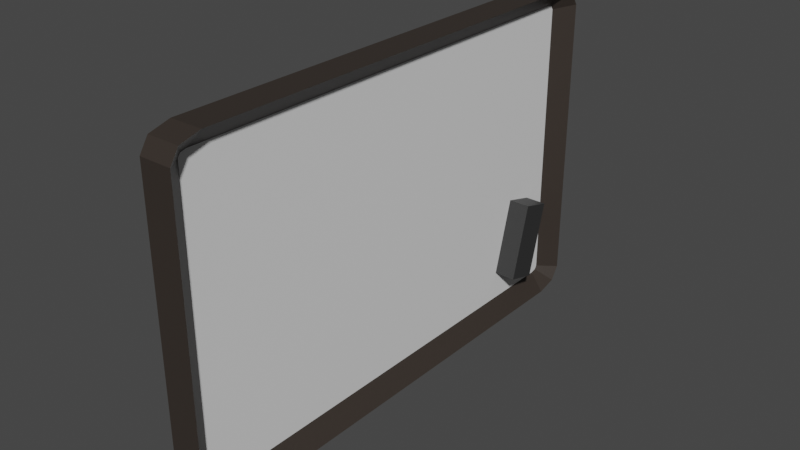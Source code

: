# Source: whiteboard.blend  (saved by Blender 3.3.6; exported with 4.5.12 LTS)
import bpy
from mathutils import Matrix  # noqa: F401  (used for matrix-valued properties, if any)

bpy.ops.wm.read_factory_settings(use_empty=True)
scene = bpy.context.scene
scene.name = 'Scene'

# ---- collections
col_collection = bpy.data.collections.new('Collection'); scene.collection.children.link(col_collection)

# ---- materials (node trees are filled in below, after node groups)
mat_board = bpy.data.materials.new('Board')
mat_board.alpha_threshold = 0.0
mat_board.use_transparent_shadow = False
mat_board.roughness = 0.5
mat_board.line_color = (0.0, 0.0, 0.0, 1.0)
mat_border = bpy.data.materials.new('Border')
mat_border.use_transparent_shadow = False
mat_eraser = bpy.data.materials.new('Eraser')
mat_eraser.use_transparent_shadow = False

# ---- material node trees
mat_board.use_nodes = True; mat_board.node_tree.nodes.clear()
_N = mat_board.node_tree.nodes; _L = mat_board.node_tree.links
n0 = _N.new('ShaderNodeOutputMaterial'); n0.name = 'Material Output'; n0.location = (300, 300)
n1 = _N.new('ShaderNodeBsdfPrincipled'); n1.name = 'Principled BSDF'; n1.location = (10, 300)
n1.distribution = 'GGX'
n1.subsurface_method = 'RANDOM_WALK_SKIN'
n1.inputs[3].default_value = 1.45
n1.inputs[27].default_value = (0.0, 0.0, 0.0, 1.0)
n1.inputs[28].default_value = 1.0
_L.new(n1.outputs[0], n0.inputs[0])
n0.is_active_output = True
mat_border.use_nodes = True; mat_border.node_tree.nodes.clear()
_N = mat_border.node_tree.nodes; _L = mat_border.node_tree.links
n0 = _N.new('ShaderNodeBsdfPrincipled'); n0.name = 'Principled BSDF'; n0.location = (10, 300)
n0.distribution = 'GGX'
n0.subsurface_method = 'RANDOM_WALK_SKIN'
n0.inputs[0].default_value = (0.03521, 0.02722, 0.02223, 1.0)
n0.inputs[3].default_value = 1.45
n0.inputs[27].default_value = (0.0, 0.0, 0.0, 1.0)
n0.inputs[28].default_value = 1.0
n1 = _N.new('ShaderNodeOutputMaterial'); n1.name = 'Material Output'; n1.location = (300, 300)
_L.new(n0.outputs[0], n1.inputs[0])
n1.is_active_output = True
mat_eraser.use_nodes = True; mat_eraser.node_tree.nodes.clear()
_N = mat_eraser.node_tree.nodes; _L = mat_eraser.node_tree.links
n0 = _N.new('ShaderNodeBsdfPrincipled'); n0.name = 'Principled BSDF'; n0.location = (10, 300)
n0.distribution = 'GGX'
n0.subsurface_method = 'RANDOM_WALK_SKIN'
n0.inputs[0].default_value = (0.03106, 0.03106, 0.03106, 1.0)
n0.inputs[3].default_value = 1.45
n0.inputs[27].default_value = (0.0, 0.0, 0.0, 1.0)
n0.inputs[28].default_value = 1.0
n1 = _N.new('ShaderNodeOutputMaterial'); n1.name = 'Material Output'; n1.location = (300, 300)
_L.new(n0.outputs[0], n1.inputs[0])
n1.is_active_output = True

# ---- world
world_world = bpy.data.worlds.new('World'); scene.world = world_world
world_world.use_nodes = True; world_world.node_tree.nodes.clear()
_N = world_world.node_tree.nodes; _L = world_world.node_tree.links
n0 = _N.new('ShaderNodeOutputWorld'); n0.name = 'World Output'; n0.location = (300, 300)
n1 = _N.new('ShaderNodeBackground'); n1.name = 'Background'; n1.location = (10, 300)
n1.inputs[0].default_value = (0.05088, 0.05088, 0.05088, 1.0)
_L.new(n1.outputs[0], n0.inputs[0])
n0.is_active_output = True
world_world.color = (0.05088, 0.05088, 0.05088)
world_world.use_sun_shadow = False
world_world.sun_shadow_jitter_overblur = 0.0

# ---- meshes
me_cube = bpy.data.meshes.new('Cube')
me_cube.from_pydata([(0.0278, 0.926, 0.8639), (0.0278, 0.8939, 0.8949), (0.0278, 0.9166, 0.8858), (0.0278, 0.8939, -0.8949), (0.0278, 0.926, -0.8639), (0.0278, 0.9166, -0.8858), (0.0278, -0.8939, 0.8949), (0.0278, -0.926, 0.8639), (0.0278, -0.9166, 0.8858), (0.0278, -0.926, -0.8639), (0.0278, -0.8939, -0.8949), (0.0278, -0.9166, -0.8858), (-0.4927, 0.8849, 1.0), (-0.4927, 1.0, 0.8849), (-0.4927, 0.9663, 0.9663), (-0.4927, 1.0, -0.8849), (-0.4927, 0.8849, -1.0), (-0.4927, 0.9663, -0.9663), (-0.4927, -1.0, 0.8849), (-0.4927, -0.8849, 1.0), (-0.4927, -0.9663, 0.9663), (-0.4927, -0.8849, -1.0), (-0.4927, -1.0, -0.8849), (-0.4927, -0.9663, -0.9663), (0.4927, 0.9663, -0.9663), (0.4927, 0.8849, -1.0), (0.4927, 1.0, -0.8849), (0.4927, -0.9663, 0.9663), (0.4927, -0.8849, 1.0), (0.4927, -1.0, 0.8849), (0.4927, -0.8849, -1.0), (0.4927, -0.9663, -0.9663), (0.4927, -1.0, -0.8849), (0.4927, 0.8849, 1.0), (0.4927, 0.9663, 0.9663), (0.4927, 1.0, 0.8849)], [], [(16, 25, 30, 21), (32, 29, 18, 22), (33, 12, 19, 28), (3, 5, 4, 0, 2, 1, 6, 8, 7, 9, 11, 10), (25, 16, 17, 24), (24, 17, 15, 26), (28, 19, 20, 27), (27, 20, 18, 29), (21, 30, 31, 23), (23, 31, 32, 22), (12, 33, 34, 14), (14, 34, 35, 13), (15, 13, 35, 26), (5, 3, 25, 24), (4, 5, 24, 26), (8, 6, 28, 27), (7, 8, 27, 29), (10, 11, 31, 30), (11, 9, 32, 31), (1, 2, 34, 33), (2, 0, 35, 34), (0, 4, 26, 35), (3, 10, 30, 25), (6, 1, 33, 28), (9, 7, 29, 32)])
me_cube.polygons.foreach_set('material_index', [1, 1, 1, 0, 1, 1, 1, 1, 1, 1, 1, 1, 1, 1, 1, 1, 1, 1, 1, 1, 1, 1, 1, 1, 1])
_uv = me_cube.uv_layers.new(name='UVMap')
_uv.uv.foreach_set('vector', [0.125, 0.5144, 0.375, 0.5144, 0.375, 0.7356, 0.125, 0.7356, 0.3894, 0.75, 0.6106, 0.75, 0.6106, 1.0, 0.3894, 1.0, 0.625, 0.5144, 0.875, 0.5144, 0.875, 0.7356, 0.625, 0.7356, 0.3881, 0.517, 0.3893, 0.5143, 0.392, 0.5131, 0.608, 0.5131, 0.6107, 0.5143, 0.6119, 0.517, 0.6119, 0.733, 0.6107, 0.7357, 0.608, 0.7369, 0.392, 0.7369, 0.3893, 0.7357, 0.3881, 0.733, 0.375, 0.5144, 0.125, 0.5144, 0.125, 0.5, 0.375, 0.5, 0.375, 0.5, 0.375, 0.25, 0.3894, 0.25, 0.3894, 0.5, 0.625, 0.7356, 0.875, 0.7356, 0.875, 0.75, 0.625, 0.75, 0.625, 0.75, 0.625, 1.0, 0.6106, 1.0, 0.6106, 0.75, 0.125, 0.7356, 0.375, 0.7356, 0.375, 0.75, 0.125, 0.75, 0.375, 1.0, 0.375, 0.75, 0.3894, 0.75, 0.3894, 1.0, 0.875, 0.5144, 0.625, 0.5144, 0.625, 0.5, 0.875, 0.5, 0.625, 0.25, 0.625, 0.5, 0.6106, 0.5, 0.6106, 0.25, 0.3894, 0.25, 0.6106, 0.25, 0.6106, 0.5, 0.3894, 0.5, 0.3893, 0.5143, 0.3881, 0.517, 0.375, 0.5144, 0.3792, 0.5042, 0.392, 0.5131, 0.3893, 0.5143, 0.3792, 0.5042, 0.3894, 0.5, 0.6107, 0.7357, 0.6119, 0.733, 0.625, 0.7356, 0.6208, 0.7458, 0.608, 0.7369, 0.6107, 0.7357, 0.6208, 0.7458, 0.6106, 0.75, 0.3881, 0.733, 0.3893, 0.7357, 0.3792, 0.7458, 0.375, 0.7356, 0.3893, 0.7357, 0.392, 0.7369, 0.3894, 0.75, 0.3792, 0.7458, 0.6119, 0.517, 0.6107, 0.5143, 0.6208, 0.5042, 0.625, 0.5144, 0.6107, 0.5143, 0.608, 0.5131, 0.6106, 0.5, 0.6208, 0.5042, 0.608, 0.5131, 0.392, 0.5131, 0.3894, 0.5, 0.6106, 0.5, 0.3881, 0.517, 0.3881, 0.733, 0.375, 0.7356, 0.375, 0.5144, 0.6119, 0.733, 0.6119, 0.517, 0.625, 0.5144, 0.625, 0.7356, 0.392, 0.7369, 0.608, 0.7369, 0.6106, 0.75, 0.3894, 0.75])
me_cube.materials.append(mat_board)
me_cube.materials.append(mat_border)
me_cube.use_mirror_vertex_groups = False
me_cube.update()
me_cube_001 = bpy.data.meshes.new('Cube.001')
me_cube_001.from_pydata([(-1.088, -1.0, -1.0), (-1.088, -1.0, 1.0), (-1.088, 1.0, -1.0), (-1.088, 1.0, 1.0), (0.9123, -1.0, -1.0), (0.9123, -1.0, 1.0), (0.9123, 1.0, -1.0), (0.9123, 1.0, 1.0)], [], [(2, 3, 7, 6), (6, 7, 5, 4), (4, 5, 1, 0), (2, 6, 4, 0), (7, 3, 1, 5)])
_uv = me_cube_001.uv_layers.new(name='UVMap')
_uv.uv.foreach_set('vector', [0.375, 0.25, 0.625, 0.25, 0.625, 0.5, 0.375, 0.5, 0.375, 0.5, 0.625, 0.5, 0.625, 0.75, 0.375, 0.75, 0.375, 0.75, 0.625, 0.75, 0.625, 1.0, 0.375, 1.0, 0.125, 0.5, 0.375, 0.5, 0.375, 0.75, 0.125, 0.75, 0.625, 0.5, 0.875, 0.5, 0.875, 0.75, 0.625, 0.75])
me_cube_001.materials.append(mat_eraser)
me_cube_001.update()

# ---- objects
ob_cube = bpy.data.objects.new('Cube', me_cube)
ob_eraser = bpy.data.objects.new('Eraser', me_cube_001)

# ---- transforms, parenting, visibility, modifiers, constraints
ob_cube.location = (0.0, 0.0, 0.0)
ob_cube.scale = (0.3914, 3.065, 1.997)
ob_cube.lock_rotations_4d = False
ob_cube.empty_display_type = 'ARROWS'
ob_cube.lineart.crease_threshold = 0.0
ob_eraser.location = (0.1422, 2.208, -1.021)
ob_eraser.rotation_euler = (-0.2622, -0.0, 0.0)
ob_eraser.scale = (0.1441, 0.1901, 0.4742)

# ---- collection membership
col_collection.objects.link(ob_cube)
col_collection.objects.link(ob_eraser)

# ---- scene / render settings (as saved in the file)
scene.frame_start = 1; scene.frame_end = 250; scene.frame_set(1)
scene.render.engine = 'BLENDER_EEVEE_NEXT'
scene.cycles.sampling_pattern = 'TABULATED_SOBOL'
scene.cycles.use_light_tree = False
scene.view_settings.view_transform = 'Filmic'
bpy.context.view_layer.update()

# ---- added for rendering (the .blend has no active camera and no usable light): camera, sun
cam_auto = bpy.data.cameras.new('AutoCamera')
cam_auto.lens = 50.0
cam_auto.sensor_width = 36.0
cam_auto.clip_end = 1000.0
ob_auto_camera = bpy.data.objects.new('AutoCamera', cam_auto)
scene.collection.objects.link(ob_auto_camera)
ob_auto_camera.location = (6.82407, -8.14044, 5.42696)
ob_auto_camera.rotation_euler = (1.09748, -7.21219e-08, 0.694738)
scene.camera = ob_auto_camera
light_auto_sun = bpy.data.lights.new('AutoSun', 'SUN')
light_auto_sun.energy = 3.0
light_auto_sun.angle = 0.0523599
ob_auto_sun = bpy.data.objects.new('AutoSun', light_auto_sun)
scene.collection.objects.link(ob_auto_sun)
ob_auto_sun.rotation_euler = (0.872665, 0.174533, 0.523599)
bpy.context.view_layer.update()
